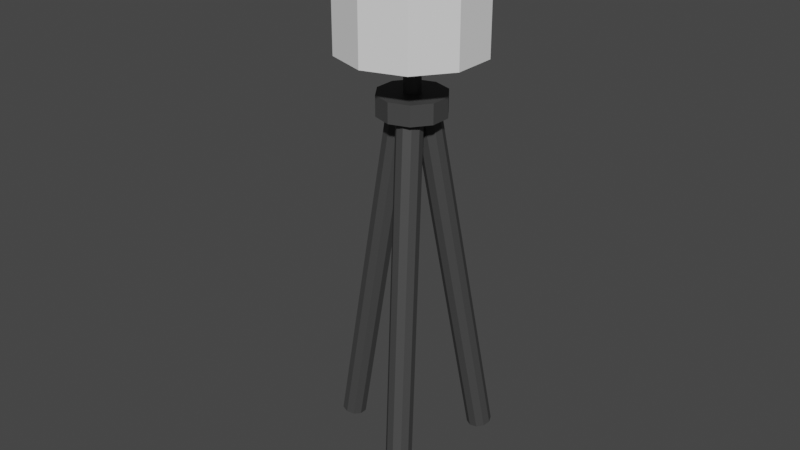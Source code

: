 # Source: Golvlampa.blend  (saved by Blender 3.3.6; exported with 4.5.12 LTS)
import bpy
from mathutils import Matrix  # noqa: F401  (used for matrix-valued properties, if any)

bpy.ops.wm.read_factory_settings(use_empty=True)
scene = bpy.context.scene
scene.name = 'Scene'

# ---- collections
col_huvud = bpy.data.collections.new('Huvud'); scene.collection.children.link(col_huvud)
col_ben = bpy.data.collections.new('Ben'); scene.collection.children.link(col_ben)

# ---- materials (node trees are filled in below, after node groups)
mat_material_001 = bpy.data.materials.new('Material.001')
mat_material_001.use_transparent_shadow = False
mat_material_004 = bpy.data.materials.new('Material.004')
mat_material_004.use_transparent_shadow = False
mat_material_010 = bpy.data.materials.new('Material.010')
mat_material_010.use_transparent_shadow = False
mat_material_003 = bpy.data.materials.new('Material.003')
mat_material_003.use_transparent_shadow = False
mat_material_009 = bpy.data.materials.new('Material.009')
mat_material_009.use_transparent_shadow = False

# ---- material node trees
mat_material_001.use_nodes = True; mat_material_001.node_tree.nodes.clear()
_N = mat_material_001.node_tree.nodes; _L = mat_material_001.node_tree.links
n0 = _N.new('ShaderNodeBsdfPrincipled'); n0.name = 'Principled BSDF'; n0.location = (10, 300)
n0.distribution = 'GGX'
n0.subsurface_method = 'RANDOM_WALK_SKIN'
n0.inputs[0].default_value = (1.0, 0.8781, 0.4767, 1.0)
n0.inputs[3].default_value = 1.45
n0.inputs[27].default_value = (0.0, 0.0, 0.0, 1.0)
n0.inputs[28].default_value = 1.0
n1 = _N.new('ShaderNodeOutputMaterial'); n1.name = 'Material Output'; n1.location = (300, 300)
_L.new(n0.outputs[0], n1.inputs[0])
n1.is_active_output = True
mat_material_004.use_nodes = True; mat_material_004.node_tree.nodes.clear()
_N = mat_material_004.node_tree.nodes; _L = mat_material_004.node_tree.links
n0 = _N.new('ShaderNodeBsdfPrincipled'); n0.name = 'Principled BSDF'; n0.location = (10, 300)
n0.distribution = 'GGX'
n0.subsurface_method = 'RANDOM_WALK_SKIN'
n0.inputs[0].default_value = (0.05582, 0.05582, 0.05582, 1.0)
n0.inputs[3].default_value = 1.45
n0.inputs[27].default_value = (0.0, 0.0, 0.0, 1.0)
n0.inputs[28].default_value = 1.0
n1 = _N.new('ShaderNodeOutputMaterial'); n1.name = 'Material Output'; n1.location = (300, 300)
_L.new(n0.outputs[0], n1.inputs[0])
n1.is_active_output = True
mat_material_010.use_nodes = True; mat_material_010.node_tree.nodes.clear()
_N = mat_material_010.node_tree.nodes; _L = mat_material_010.node_tree.links
n0 = _N.new('ShaderNodeBsdfPrincipled'); n0.name = 'Principled BSDF'; n0.location = (10, 300)
n0.distribution = 'GGX'
n0.subsurface_method = 'RANDOM_WALK_SKIN'
n0.inputs[0].default_value = (0.05582, 0.05582, 0.05582, 1.0)
n0.inputs[3].default_value = 1.45
n0.inputs[27].default_value = (0.0, 0.0, 0.0, 1.0)
n0.inputs[28].default_value = 1.0
n1 = _N.new('ShaderNodeOutputMaterial'); n1.name = 'Material Output'; n1.location = (300, 300)
_L.new(n0.outputs[0], n1.inputs[0])
n1.is_active_output = True
mat_material_003.use_nodes = True; mat_material_003.node_tree.nodes.clear()
_N = mat_material_003.node_tree.nodes; _L = mat_material_003.node_tree.links
n0 = _N.new('ShaderNodeBsdfPrincipled'); n0.name = 'Principled BSDF'; n0.location = (10, 300)
n0.distribution = 'GGX'
n0.subsurface_method = 'RANDOM_WALK_SKIN'
n0.inputs[0].default_value = (0.05582, 0.05582, 0.05582, 1.0)
n0.inputs[3].default_value = 1.45
n0.inputs[27].default_value = (0.0, 0.0, 0.0, 1.0)
n0.inputs[28].default_value = 1.0
n1 = _N.new('ShaderNodeOutputMaterial'); n1.name = 'Material Output'; n1.location = (300, 300)
_L.new(n0.outputs[0], n1.inputs[0])
n1.is_active_output = True
mat_material_009.use_nodes = True; mat_material_009.node_tree.nodes.clear()
_N = mat_material_009.node_tree.nodes; _L = mat_material_009.node_tree.links
n0 = _N.new('ShaderNodeBsdfPrincipled'); n0.name = 'Principled BSDF'; n0.location = (10, 300)
n0.distribution = 'GGX'
n0.subsurface_method = 'RANDOM_WALK_SKIN'
n0.inputs[0].default_value = (0.05582, 0.05582, 0.05582, 1.0)
n0.inputs[3].default_value = 1.45
n0.inputs[27].default_value = (0.0, 0.0, 0.0, 1.0)
n0.inputs[28].default_value = 1.0
n1 = _N.new('ShaderNodeOutputMaterial'); n1.name = 'Material Output'; n1.location = (300, 300)
_L.new(n0.outputs[0], n1.inputs[0])
n1.is_active_output = True

# ---- world
world_world = bpy.data.worlds.new('World'); scene.world = world_world
world_world.use_nodes = True; world_world.node_tree.nodes.clear()
_N = world_world.node_tree.nodes; _L = world_world.node_tree.links
n0 = _N.new('ShaderNodeOutputWorld'); n0.name = 'World Output'; n0.location = (300, 300)
n1 = _N.new('ShaderNodeBackground'); n1.name = 'Background'; n1.location = (10, 300)
n1.inputs[0].default_value = (0.05088, 0.05088, 0.05088, 1.0)
_L.new(n1.outputs[0], n0.inputs[0])
n0.is_active_output = True
world_world.color = (0.05088, 0.05088, 0.05088)
world_world.use_sun_shadow = False
world_world.sun_shadow_jitter_overblur = 0.0

# ---- meshes
me_sphere = bpy.data.meshes.new('Sphere')
me_sphere.from_pydata([(0.1411, 0.1411, 0.7431), (0.2291, 0.2291, 0.4036), (0.3266, 0.3266, 0.1915), (0.3536, 0.3536, 0.0), (0.3266, 0.3266, -0.1913), (0.25, 0.25, -0.3536), (0.1353, 0.1353, -0.4619), (0.1995, 3.209e-10, 0.7431), (0.3239, -2.167e-10, 0.4036), (0.4619, 0.0, 0.1915), (0.5, 0.0, 0.0), (0.4619, 0.0, -0.1913), (0.3536, 0.0, -0.3536), (0.1913, 0.0, -0.4619), (0.1411, -0.1411, 0.7431), (0.2291, -0.2291, 0.4036), (0.3266, -0.3266, 0.1915), (0.3536, -0.3536, 0.0), (0.3266, -0.3266, -0.1913), (0.25, -0.25, -0.3536), (0.1353, -0.1353, -0.4619), (1.654e-10, -0.1995, 0.7431), (4.335e-10, -0.3239, 0.4036), (0.0, -0.4619, 0.1915), (0.0, -0.5, 0.0), (0.0, -0.4619, -0.1913), (0.0, -0.3536, -0.3536), (0.0, -0.1913, -0.4619), (-0.1411, -0.1411, 0.7431), (-0.2291, -0.2291, 0.4036), (-0.3266, -0.3266, 0.1915), (-0.3536, -0.3536, 0.0), (-0.3266, -0.3266, -0.1913), (-0.25, -0.25, -0.3536), (-0.1353, -0.1353, -0.4619), (-0.1995, 3.209e-10, 0.7431), (-0.3239, -2.167e-10, 0.4036), (-0.4619, 0.0, 0.1915), (-0.5, 0.0, 0.0), (-0.4619, 0.0, -0.1913), (-0.3536, 0.0, -0.3536), (-0.1913, 0.0, -0.4619), (-0.1411, 0.1411, 0.7431), (-0.2291, 0.2291, 0.4036), (-0.3266, 0.3266, 0.1915), (-0.3536, 0.3536, 0.0), (-0.3266, 0.3266, -0.1913), (-0.25, 0.25, -0.3536), (-0.1353, 0.1353, -0.4619), (0.0, 0.0, -0.5), (1.394e-10, -1.394e-10, 0.8416), (1.654e-10, 0.1995, 0.7431), (4.335e-10, 0.3239, 0.4036), (0.0, 0.4619, 0.1915), (0.0, 0.5, 0.0), (0.0, 0.4619, -0.1913), (0.0, 0.3536, -0.3536), (0.0, 0.1913, -0.4619)], [], [(49, 57, 6), (56, 55, 4, 5), (54, 53, 2, 3), (52, 51, 0, 1), (57, 56, 5, 6), (55, 54, 3, 4), (53, 52, 1, 2), (51, 50, 0), (6, 5, 12, 13), (4, 3, 10, 11), (2, 1, 8, 9), (0, 50, 7), (49, 6, 13), (5, 4, 11, 12), (3, 2, 9, 10), (1, 0, 7, 8), (11, 10, 17, 18), (9, 8, 15, 16), (7, 50, 14), (49, 13, 20), (12, 11, 18, 19), (10, 9, 16, 17), (8, 7, 14, 15), (13, 12, 19, 20), (49, 20, 27), (19, 18, 25, 26), (17, 16, 23, 24), (15, 14, 21, 22), (20, 19, 26, 27), (18, 17, 24, 25), (16, 15, 22, 23), (14, 50, 21), (24, 23, 30, 31), (22, 21, 28, 29), (27, 26, 33, 34), (25, 24, 31, 32), (23, 22, 29, 30), (21, 50, 28), (49, 27, 34), (26, 25, 32, 33), (34, 33, 40, 41), (32, 31, 38, 39), (30, 29, 36, 37), (28, 50, 35), (49, 34, 41), (33, 32, 39, 40), (31, 30, 37, 38), (29, 28, 35, 36), (37, 36, 43, 44), (35, 50, 42), (49, 41, 48), (40, 39, 46, 47), (38, 37, 44, 45), (36, 35, 42, 43), (41, 40, 47, 48), (39, 38, 45, 46), (49, 48, 57), (47, 46, 55, 56), (45, 44, 53, 54), (43, 42, 51, 52), (48, 47, 56, 57), (46, 45, 54, 55), (44, 43, 52, 53), (42, 50, 51)])
_uv = me_sphere.uv_layers.new(name='UVMap')
_uv.uv.foreach_set('vector', [0.6875, 0.0, 0.75, 0.125, 0.625, 0.125, 0.75, 0.25, 0.75, 0.375, 0.625, 0.375, 0.625, 0.25, 0.75, 0.5, 0.75, 0.625, 0.625, 0.625, 0.625, 0.5, 0.75, 0.75, 0.75, 0.875, 0.625, 0.875, 0.625, 0.75, 0.75, 0.125, 0.75, 0.25, 0.625, 0.25, 0.625, 0.125, 0.75, 0.375, 0.75, 0.5, 0.625, 0.5, 0.625, 0.375, 0.75, 0.625, 0.75, 0.75, 0.625, 0.75, 0.625, 0.625, 0.75, 0.875, 0.6875, 1.0, 0.625, 0.875, 0.625, 0.125, 0.625, 0.25, 0.5, 0.25, 0.5, 0.125, 0.625, 0.375, 0.625, 0.5, 0.5, 0.5, 0.5, 0.375, 0.625, 0.625, 0.625, 0.75, 0.5, 0.75, 0.5, 0.625, 0.625, 0.875, 0.5625, 1.0, 0.5, 0.875, 0.5625, 0.0, 0.625, 0.125, 0.5, 0.125, 0.625, 0.25, 0.625, 0.375, 0.5, 0.375, 0.5, 0.25, 0.625, 0.5, 0.625, 0.625, 0.5, 0.625, 0.5, 0.5, 0.625, 0.75, 0.625, 0.875, 0.5, 0.875, 0.5, 0.75, 0.5, 0.375, 0.5, 0.5, 0.375, 0.5, 0.375, 0.375, 0.5, 0.625, 0.5, 0.75, 0.375, 0.75, 0.375, 0.625, 0.5, 0.875, 0.4375, 1.0, 0.375, 0.875, 0.4375, 0.0, 0.5, 0.125, 0.375, 0.125, 0.5, 0.25, 0.5, 0.375, 0.375, 0.375, 0.375, 0.25, 0.5, 0.5, 0.5, 0.625, 0.375, 0.625, 0.375, 0.5, 0.5, 0.75, 0.5, 0.875, 0.375, 0.875, 0.375, 0.75, 0.5, 0.125, 0.5, 0.25, 0.375, 0.25, 0.375, 0.125, 0.3125, 0.0, 0.375, 0.125, 0.25, 0.125, 0.375, 0.25, 0.375, 0.375, 0.25, 0.375, 0.25, 0.25, 0.375, 0.5, 0.375, 0.625, 0.25, 0.625, 0.25, 0.5, 0.375, 0.75, 0.375, 0.875, 0.25, 0.875, 0.25, 0.75, 0.375, 0.125, 0.375, 0.25, 0.25, 0.25, 0.25, 0.125, 0.375, 0.375, 0.375, 0.5, 0.25, 0.5, 0.25, 0.375, 0.375, 0.625, 0.375, 0.75, 0.25, 0.75, 0.25, 0.625, 0.375, 0.875, 0.3125, 1.0, 0.25, 0.875, 0.25, 0.5, 0.25, 0.625, 0.125, 0.625, 0.125, 0.5, 0.25, 0.75, 0.25, 0.875, 0.125, 0.875, 0.125, 0.75, 0.25, 0.125, 0.25, 0.25, 0.125, 0.25, 0.125, 0.125, 0.25, 0.375, 0.25, 0.5, 0.125, 0.5, 0.125, 0.375, 0.25, 0.625, 0.25, 0.75, 0.125, 0.75, 0.125, 0.625, 0.25, 0.875, 0.1875, 1.0, 0.125, 0.875, 0.1875, 0.0, 0.25, 0.125, 0.125, 0.125, 0.25, 0.25, 0.25, 0.375, 0.125, 0.375, 0.125, 0.25, 0.125, 0.125, 0.125, 0.25, 0.0, 0.25, 0.0, 0.125, 0.125, 0.375, 0.125, 0.5, 0.0, 0.5, 0.0, 0.375, 0.125, 0.625, 0.125, 0.75, 0.0, 0.75, 0.0, 0.625, 0.125, 0.875, 0.0625, 1.0, 0.0, 0.875, 0.0625, 0.0, 0.125, 0.125, 0.0, 0.125, 0.125, 0.25, 0.125, 0.375, 0.0, 0.375, 0.0, 0.25, 0.125, 0.5, 0.125, 0.625, 0.0, 0.625, 0.0, 0.5, 0.125, 0.75, 0.125, 0.875, 0.0, 0.875, 0.0, 0.75, 1.0, 0.625, 1.0, 0.75, 0.875, 0.75, 0.875, 0.625, 1.0, 0.875, 0.9375, 1.0, 0.875, 0.875, 0.9375, 0.0, 1.0, 0.125, 0.875, 0.125, 1.0, 0.25, 1.0, 0.375, 0.875, 0.375, 0.875, 0.25, 1.0, 0.5, 1.0, 0.625, 0.875, 0.625, 0.875, 0.5, 1.0, 0.75, 1.0, 0.875, 0.875, 0.875, 0.875, 0.75, 1.0, 0.125, 1.0, 0.25, 0.875, 0.25, 0.875, 0.125, 1.0, 0.375, 1.0, 0.5, 0.875, 0.5, 0.875, 0.375, 0.8125, 0.0, 0.875, 0.125, 0.75, 0.125, 0.875, 0.25, 0.875, 0.375, 0.75, 0.375, 0.75, 0.25, 0.875, 0.5, 0.875, 0.625, 0.75, 0.625, 0.75, 0.5, 0.875, 0.75, 0.875, 0.875, 0.75, 0.875, 0.75, 0.75, 0.875, 0.125, 0.875, 0.25, 0.75, 0.25, 0.75, 0.125, 0.875, 0.375, 0.875, 0.5, 0.75, 0.5, 0.75, 0.375, 0.875, 0.625, 0.875, 0.75, 0.75, 0.75, 0.75, 0.625, 0.875, 0.875, 0.8125, 1.0, 0.75, 0.875])
me_sphere.materials.append(mat_material_001)
me_sphere.update()
me_cylinder_002 = bpy.data.meshes.new('Cylinder.002')
me_cylinder_002.from_pydata([(6.984e-10, 0.2966, -0.15), (6.984e-10, 0.1657, 0.2593), (0.1743, 0.2399, -0.15), (0.09739, 0.1341, 0.2593), (0.282, 0.09164, -0.15), (0.1576, 0.0512, 0.2593), (0.282, -0.09164, -0.15), (0.1576, -0.0512, 0.2593), (0.1743, -0.2399, -0.15), (0.09739, -0.1341, 0.2593), (6.984e-10, -0.2966, -0.15), (6.984e-10, -0.1657, 0.2593), (-0.1743, -0.2399, -0.15), (-0.09739, -0.1341, 0.2593), (-0.282, -0.09164, -0.15), (-0.1576, -0.0512, 0.2593), (-0.282, 0.09164, -0.15), (-0.1576, 0.0512, 0.2593), (-0.1743, 0.2399, -0.15), (-0.09739, 0.1341, 0.2593), (0.1386, 0.1907, 0.1659), (6.984e-10, 0.2358, 0.1659), (0.2242, 0.07286, 0.1659), (0.2242, -0.07286, 0.1659), (0.1386, -0.1907, 0.1659), (6.984e-10, -0.2358, 0.1659), (-0.1386, -0.1907, 0.1659), (-0.2242, -0.07286, 0.1659), (-0.2242, 0.07286, 0.1659), (-0.1386, 0.1907, 0.1659)], [], [(0, 21, 20, 2), (2, 20, 22, 4), (4, 22, 23, 6), (6, 23, 24, 8), (8, 24, 25, 10), (10, 25, 26, 12), (12, 26, 27, 14), (14, 27, 28, 16), (3, 1, 19, 17, 15, 13, 11, 9, 7, 5), (16, 28, 29, 18), (18, 29, 21, 0), (0, 2, 4, 6, 8, 10, 12, 14, 16, 18), (1, 3, 20, 21), (3, 5, 22, 20), (5, 7, 23, 22), (7, 9, 24, 23), (9, 11, 25, 24), (11, 13, 26, 25), (13, 15, 27, 26), (15, 17, 28, 27), (17, 19, 29, 28), (19, 1, 21, 29)])
_uv = me_cylinder_002.uv_layers.new(name='UVMap')
_uv.uv.foreach_set('vector', [1.0, 0.5, 1.0, 1.0, 0.9, 1.0, 0.9, 0.5, 0.9, 0.5, 0.9, 1.0, 0.8, 1.0, 0.8, 0.5, 0.8, 0.5, 0.8, 1.0, 0.7, 1.0, 0.7, 0.5, 0.7, 0.5, 0.7, 1.0, 0.6, 1.0, 0.6, 0.5, 0.6, 0.5, 0.6, 1.0, 0.5, 1.0, 0.5, 0.5, 0.5, 0.5, 0.5, 1.0, 0.4, 1.0, 0.4, 0.5, 0.4, 0.5, 0.4, 1.0, 0.3, 1.0, 0.3, 0.5, 0.3, 0.5, 0.3, 1.0, 0.2, 1.0, 0.2, 0.5, 0.3491, 0.3865, 0.25, 0.4187, 0.1509, 0.3865, 0.08959, 0.3021, 0.08959, 0.1979, 0.1509, 0.1135, 0.25, 0.08134, 0.3491, 0.1135, 0.4104, 0.1979, 0.4104, 0.3021, 0.2, 0.5, 0.2, 1.0, 0.1, 1.0, 0.1, 0.5, 0.1, 0.5, 0.1, 1.0, -7.451e-08, 1.0, -7.451e-08, 0.5, 0.75, 0.49, 0.8911, 0.4442, 0.9783, 0.3242, 0.9783, 0.1758, 0.8911, 0.05584, 0.75, 0.01, 0.6089, 0.05584, 0.5217, 0.1758, 0.5217, 0.3242, 0.6089, 0.4442, 0.25, 0.4187, 0.3491, 0.3865, 0.3911, 0.4442, 0.25, 0.49, 0.3491, 0.3865, 0.4104, 0.3021, 0.4783, 0.3242, 0.3911, 0.4442, 0.4104, 0.3021, 0.4104, 0.1979, 0.4783, 0.1758, 0.4783, 0.3242, 0.4104, 0.1979, 0.3491, 0.1135, 0.3911, 0.05584, 0.4783, 0.1758, 0.3491, 0.1135, 0.25, 0.08134, 0.25, 0.01, 0.3911, 0.05584, 0.25, 0.08134, 0.1509, 0.1135, 0.1089, 0.05584, 0.25, 0.01, 0.1509, 0.1135, 0.08959, 0.1979, 0.02175, 0.1758, 0.1089, 0.05584, 0.08959, 0.1979, 0.08959, 0.3021, 0.02175, 0.3242, 0.02175, 0.1758, 0.08959, 0.3021, 0.1509, 0.3865, 0.1089, 0.4442, 0.02175, 0.3242, 0.1509, 0.3865, 0.25, 0.4187, 0.25, 0.49, 0.1089, 0.4442])
me_cylinder_002.materials.append(mat_material_004)
me_cylinder_002.update()
me_cylinder = bpy.data.meshes.new('Cylinder')
me_cylinder.from_pydata([(0.0, 1.25, -0.875), (0.0, 1.25, 0.875), (0.7347, 1.011, -0.875), (0.7347, 1.011, 0.875), (1.189, 0.3863, -0.875), (1.189, 0.3863, 0.875), (1.189, -0.3863, -0.875), (1.189, -0.3863, 0.875), (0.7347, -1.011, -0.875), (0.7347, -1.011, 0.875), (0.0, -1.25, -0.875), (0.0, -1.25, 0.875), (-0.7347, -1.011, -0.875), (-0.7347, -1.011, 0.875), (-1.189, -0.3863, -0.875), (-1.189, -0.3863, 0.875), (-1.189, 0.3863, -0.875), (-1.189, 0.3863, 0.875), (-0.7347, 1.011, -0.875), (-0.7347, 1.011, 0.875)], [], [(0, 1, 3, 2), (2, 3, 5, 4), (4, 5, 7, 6), (6, 7, 9, 8), (8, 9, 11, 10), (10, 11, 13, 12), (12, 13, 15, 14), (14, 15, 17, 16), (3, 1, 19, 17, 15, 13, 11, 9, 7, 5), (16, 17, 19, 18), (18, 19, 1, 0), (0, 2, 4, 6, 8, 10, 12, 14, 16, 18)])
_uv = me_cylinder.uv_layers.new(name='UVMap')
_uv.uv.foreach_set('vector', [1.0, 0.5, 1.0, 1.0, 0.9, 1.0, 0.9, 0.5, 0.9, 0.5, 0.9, 1.0, 0.8, 1.0, 0.8, 0.5, 0.8, 0.5, 0.8, 1.0, 0.7, 1.0, 0.7, 0.5, 0.7, 0.5, 0.7, 1.0, 0.6, 1.0, 0.6, 0.5, 0.6, 0.5, 0.6, 1.0, 0.5, 1.0, 0.5, 0.5, 0.5, 0.5, 0.5, 1.0, 0.4, 1.0, 0.4, 0.5, 0.4, 0.5, 0.4, 1.0, 0.3, 1.0, 0.3, 0.5, 0.3, 0.5, 0.3, 1.0, 0.2, 1.0, 0.2, 0.5, 0.3911, 0.4442, 0.25, 0.49, 0.1089, 0.4442, 0.02175, 0.3242, 0.02175, 0.1758, 0.1089, 0.05584, 0.25, 0.01, 0.3911, 0.05584, 0.4783, 0.1758, 0.4783, 0.3242, 0.2, 0.5, 0.2, 1.0, 0.1, 1.0, 0.1, 0.5, 0.1, 0.5, 0.1, 1.0, -7.451e-08, 1.0, -7.451e-08, 0.5, 0.75, 0.49, 0.8911, 0.4442, 0.9783, 0.3242, 0.9783, 0.1758, 0.8911, 0.05584, 0.75, 0.01, 0.6089, 0.05584, 0.5217, 0.1758, 0.5217, 0.3242, 0.6089, 0.4442])
me_cylinder.update()
me_cylinder_001 = bpy.data.meshes.new('Cylinder.001')
me_cylinder_001.from_pydata([(0.0, 1.25, -0.875), (0.0, 1.25, 0.875), (0.7347, 1.011, -0.875), (0.7347, 1.011, 0.875), (1.189, 0.3863, -0.875), (1.189, 0.3863, 0.875), (1.189, -0.3863, -0.875), (1.189, -0.3863, 0.875), (0.7347, -1.011, -0.875), (0.7347, -1.011, 0.875), (0.0, -1.25, -0.875), (0.0, -1.25, 0.875), (-0.7347, -1.011, -0.875), (-0.7347, -1.011, 0.875), (-1.189, -0.3863, -0.875), (-1.189, -0.3863, 0.875), (-1.189, 0.3863, -0.875), (-1.189, 0.3863, 0.875), (-0.7347, 1.011, -0.875), (-0.7347, 1.011, 0.875)], [], [(0, 1, 3, 2), (2, 3, 5, 4), (4, 5, 7, 6), (6, 7, 9, 8), (8, 9, 11, 10), (10, 11, 13, 12), (12, 13, 15, 14), (14, 15, 17, 16), (3, 1, 19, 17, 15, 13, 11, 9, 7, 5), (16, 17, 19, 18), (18, 19, 1, 0), (0, 2, 4, 6, 8, 10, 12, 14, 16, 18)])
_uv = me_cylinder_001.uv_layers.new(name='UVMap')
_uv.uv.foreach_set('vector', [1.0, 0.5, 1.0, 1.0, 0.9, 1.0, 0.9, 0.5, 0.9, 0.5, 0.9, 1.0, 0.8, 1.0, 0.8, 0.5, 0.8, 0.5, 0.8, 1.0, 0.7, 1.0, 0.7, 0.5, 0.7, 0.5, 0.7, 1.0, 0.6, 1.0, 0.6, 0.5, 0.6, 0.5, 0.6, 1.0, 0.5, 1.0, 0.5, 0.5, 0.5, 0.5, 0.5, 1.0, 0.4, 1.0, 0.4, 0.5, 0.4, 0.5, 0.4, 1.0, 0.3, 1.0, 0.3, 0.5, 0.3, 0.5, 0.3, 1.0, 0.2, 1.0, 0.2, 0.5, 0.3911, 0.4442, 0.25, 0.49, 0.1089, 0.4442, 0.02175, 0.3242, 0.02175, 0.1758, 0.1089, 0.05584, 0.25, 0.01, 0.3911, 0.05584, 0.4783, 0.1758, 0.4783, 0.3242, 0.2, 0.5, 0.2, 1.0, 0.1, 1.0, 0.1, 0.5, 0.1, 0.5, 0.1, 1.0, -7.451e-08, 1.0, -7.451e-08, 0.5, 0.75, 0.49, 0.8911, 0.4442, 0.9783, 0.3242, 0.9783, 0.1758, 0.8911, 0.05584, 0.75, 0.01, 0.6089, 0.05584, 0.5217, 0.1758, 0.5217, 0.3242, 0.6089, 0.4442])
me_cylinder_001.update()
me_cube = bpy.data.meshes.new('Cube')
me_cube.from_pydata([(-0.1, -0.1, -0.1), (-0.1, -0.1, 0.1), (-0.1, 0.1, -0.1), (-0.1, 0.1, 0.1), (0.1, -0.1, -0.1), (0.1, -0.1, 0.1), (0.1, 0.1, -0.1), (0.1, 0.1, 0.1), (0.3313, 0.1, 0.8567), (0.3193, 0.1, 1.03), (0.3313, -0.1, 0.8567), (0.3193, -0.1, 1.03), (0.1581, 0.1, 0.02896), (0.1461, 0.1, 0.2022), (0.1581, -0.1, 0.02896), (0.1461, -0.1, 0.2022), (0.104, 1.848, 0.3525), (0.09796, 1.796, 0.5391), (0.1273, 1.848, 0.4042), (0.1213, 1.796, 0.5908), (0.1174, 0.2491, -0.0614), (0.1114, 0.1974, 0.1252), (0.1407, 0.2491, -0.009638), (0.1347, 0.1974, 0.177), (0.1273, -1.848, 0.4042), (0.1213, -1.796, 0.5908), (0.104, -1.848, 0.3525), (0.09796, -1.796, 0.5391), (0.1407, -0.2491, -0.009638), (0.1347, -0.1974, 0.177), (0.1174, -0.2491, -0.0614), (0.1114, -0.1974, 0.1252)], [], [(0, 1, 3, 2), (2, 3, 7, 6), (6, 7, 5, 4), (4, 5, 1, 0), (2, 6, 4, 0), (7, 3, 1, 5), (8, 9, 11, 10), (10, 11, 15, 14), (14, 15, 13, 12), (12, 13, 9, 8), (10, 14, 12, 8), (15, 11, 9, 13), (16, 17, 19, 18), (18, 19, 23, 22), (22, 23, 21, 20), (20, 21, 17, 16), (18, 22, 20, 16), (23, 19, 17, 21), (24, 25, 27, 26), (26, 27, 31, 30), (30, 31, 29, 28), (28, 29, 25, 24), (26, 30, 28, 24), (31, 27, 25, 29)])
_uv = me_cube.uv_layers.new(name='UVMap')
_uv.uv.foreach_set('vector', [0.375, 0.0, 0.625, 0.0, 0.625, 0.25, 0.375, 0.25, 0.375, 0.25, 0.625, 0.25, 0.625, 0.5, 0.375, 0.5, 0.375, 0.5, 0.625, 0.5, 0.625, 0.75, 0.375, 0.75, 0.375, 0.75, 0.625, 0.75, 0.625, 1.0, 0.375, 1.0, 0.125, 0.5, 0.375, 0.5, 0.375, 0.75, 0.125, 0.75, 0.625, 0.5, 0.875, 0.5, 0.875, 0.75, 0.625, 0.75, 0.375, 0.0, 0.625, 0.0, 0.625, 0.25, 0.375, 0.25, 0.375, 0.25, 0.625, 0.25, 0.625, 0.5, 0.375, 0.5, 0.375, 0.5, 0.625, 0.5, 0.625, 0.75, 0.375, 0.75, 0.375, 0.75, 0.625, 0.75, 0.625, 1.0, 0.375, 1.0, 0.125, 0.5, 0.375, 0.5, 0.375, 0.75, 0.125, 0.75, 0.625, 0.5, 0.875, 0.5, 0.875, 0.75, 0.625, 0.75, 0.375, 0.0, 0.625, 0.0, 0.625, 0.25, 0.375, 0.25, 0.375, 0.25, 0.625, 0.25, 0.625, 0.5, 0.375, 0.5, 0.375, 0.5, 0.625, 0.5, 0.625, 0.75, 0.375, 0.75, 0.375, 0.75, 0.625, 0.75, 0.625, 1.0, 0.375, 1.0, 0.125, 0.5, 0.375, 0.5, 0.375, 0.75, 0.125, 0.75, 0.625, 0.5, 0.875, 0.5, 0.875, 0.75, 0.625, 0.75, 0.375, 0.0, 0.625, 0.0, 0.625, 0.25, 0.375, 0.25, 0.375, 0.25, 0.625, 0.25, 0.625, 0.5, 0.375, 0.5, 0.375, 0.5, 0.625, 0.5, 0.625, 0.75, 0.375, 0.75, 0.375, 0.75, 0.625, 0.75, 0.625, 1.0, 0.375, 1.0, 0.125, 0.5, 0.375, 0.5, 0.375, 0.75, 0.125, 0.75, 0.625, 0.5, 0.875, 0.5, 0.875, 0.75, 0.625, 0.75])
me_cube.materials.append(mat_material_004)
me_cube.update()
me_cylinder_004 = bpy.data.meshes.new('Cylinder.004')
me_cylinder_004.from_pydata([(0.0, 0.6, -0.25), (0.0, 0.6, 0.25), (0.3527, 0.4854, -0.25), (0.3527, 0.4854, 0.25), (0.5706, 0.1854, -0.25), (0.5706, 0.1854, 0.25), (0.5706, -0.1854, -0.25), (0.5706, -0.1854, 0.25), (0.3527, -0.4854, -0.25), (0.3527, -0.4854, 0.25), (0.0, -0.6, -0.25), (0.0, -0.6, 0.25), (-0.3527, -0.4854, -0.25), (-0.3527, -0.4854, 0.25), (-0.5706, -0.1854, -0.25), (-0.5706, -0.1854, 0.25), (-0.5706, 0.1854, -0.25), (-0.5706, 0.1854, 0.25), (-0.3527, 0.4854, -0.25), (-0.3527, 0.4854, 0.25), (0.0, 0.15, 0.08261), (0.0, 0.15, 0.9232), (0.08817, 0.1214, 0.08261), (0.08817, 0.1214, 0.9232), (0.1427, 0.04635, 0.08261), (0.1427, 0.04635, 0.9232), (0.1427, -0.04635, 0.08261), (0.1427, -0.04635, 0.9232), (0.08817, -0.1214, 0.08261), (0.08817, -0.1214, 0.9232), (0.0, -0.15, 0.08261), (0.0, -0.15, 0.9232), (-0.08817, -0.1214, 0.08261), (-0.08817, -0.1214, 0.9232), (-0.1427, -0.04635, 0.08261), (-0.1427, -0.04635, 0.9232), (-0.1427, 0.04635, 0.08261), (-0.1427, 0.04635, 0.9232), (-0.08817, 0.1214, 0.08261), (-0.08817, 0.1214, 0.9232)], [], [(0, 1, 3, 2), (2, 3, 5, 4), (4, 5, 7, 6), (6, 7, 9, 8), (8, 9, 11, 10), (10, 11, 13, 12), (12, 13, 15, 14), (14, 15, 17, 16), (3, 1, 19, 17, 15, 13, 11, 9, 7, 5), (16, 17, 19, 18), (18, 19, 1, 0), (0, 2, 4, 6, 8, 10, 12, 14, 16, 18), (20, 21, 23, 22), (22, 23, 25, 24), (24, 25, 27, 26), (26, 27, 29, 28), (28, 29, 31, 30), (30, 31, 33, 32), (32, 33, 35, 34), (34, 35, 37, 36), (23, 21, 39, 37, 35, 33, 31, 29, 27, 25), (36, 37, 39, 38), (38, 39, 21, 20), (20, 22, 24, 26, 28, 30, 32, 34, 36, 38)])
_uv = me_cylinder_004.uv_layers.new(name='UVMap')
_uv.uv.foreach_set('vector', [1.0, 0.5, 1.0, 1.0, 0.9, 1.0, 0.9, 0.5, 0.9, 0.5, 0.9, 1.0, 0.8, 1.0, 0.8, 0.5, 0.8, 0.5, 0.8, 1.0, 0.7, 1.0, 0.7, 0.5, 0.7, 0.5, 0.7, 1.0, 0.6, 1.0, 0.6, 0.5, 0.6, 0.5, 0.6, 1.0, 0.5, 1.0, 0.5, 0.5, 0.5, 0.5, 0.5, 1.0, 0.4, 1.0, 0.4, 0.5, 0.4, 0.5, 0.4, 1.0, 0.3, 1.0, 0.3, 0.5, 0.3, 0.5, 0.3, 1.0, 0.2, 1.0, 0.2, 0.5, 0.3911, 0.4442, 0.25, 0.49, 0.1089, 0.4442, 0.02175, 0.3242, 0.02175, 0.1758, 0.1089, 0.05584, 0.25, 0.01, 0.3911, 0.05584, 0.4783, 0.1758, 0.4783, 0.3242, 0.2, 0.5, 0.2, 1.0, 0.1, 1.0, 0.1, 0.5, 0.1, 0.5, 0.1, 1.0, -7.451e-08, 1.0, -7.451e-08, 0.5, 0.75, 0.49, 0.8911, 0.4442, 0.9783, 0.3242, 0.9783, 0.1758, 0.8911, 0.05584, 0.75, 0.01, 0.6089, 0.05584, 0.5217, 0.1758, 0.5217, 0.3242, 0.6089, 0.4442, 1.0, 0.5, 1.0, 1.0, 0.9, 1.0, 0.9, 0.5, 0.9, 0.5, 0.9, 1.0, 0.8, 1.0, 0.8, 0.5, 0.8, 0.5, 0.8, 1.0, 0.7, 1.0, 0.7, 0.5, 0.7, 0.5, 0.7, 1.0, 0.6, 1.0, 0.6, 0.5, 0.6, 0.5, 0.6, 1.0, 0.5, 1.0, 0.5, 0.5, 0.5, 0.5, 0.5, 1.0, 0.4, 1.0, 0.4, 0.5, 0.4, 0.5, 0.4, 1.0, 0.3, 1.0, 0.3, 0.5, 0.3, 0.5, 0.3, 1.0, 0.2, 1.0, 0.2, 0.5, 0.3911, 0.4442, 0.25, 0.49, 0.1089, 0.4442, 0.02175, 0.3242, 0.02175, 0.1758, 0.1089, 0.05584, 0.25, 0.01, 0.3911, 0.05584, 0.4783, 0.1758, 0.4783, 0.3242, 0.2, 0.5, 0.2, 1.0, 0.1, 1.0, 0.1, 0.5, 0.1, 0.5, 0.1, 1.0, -7.451e-08, 1.0, -7.451e-08, 0.5, 0.75, 0.49, 0.8911, 0.4442, 0.9783, 0.3242, 0.9783, 0.1758, 0.8911, 0.05584, 0.75, 0.01, 0.6089, 0.05584, 0.5217, 0.1758, 0.5217, 0.3242, 0.6089, 0.4442])
me_cylinder_004.materials.append(mat_material_004)
me_cylinder_004.update()
me_cylinder_011 = bpy.data.meshes.new('Cylinder.011')
me_cylinder_011.from_pydata([(-0.1432, 0.15, -2.037), (-0.1432, 0.15, -0.03728), (-0.05504, 0.1214, -2.037), (-0.05504, 0.1214, -0.03728), (-0.0005464, 0.04635, -2.037), (-0.0005464, 0.04635, -0.03728), (-0.0005464, -0.04635, -2.037), (-0.0005464, -0.04635, -0.03728), (-0.05504, -0.1214, -2.037), (-0.05504, -0.1214, -0.03728), (-0.1432, -0.15, -2.037), (-0.1432, -0.15, -0.03728), (-0.2314, -0.1214, -2.037), (-0.2314, -0.1214, -0.03728), (-0.2859, -0.04635, -2.037), (-0.2859, -0.04635, -0.03728), (-0.2859, 0.04635, -2.037), (-0.2859, 0.04635, -0.03728), (-0.2314, 0.1214, -2.037), (-0.2314, 0.1214, -0.03728), (1.075, -0.8644, -1.939), (-0.04198, -0.2093, -0.02908), (1.06, -0.7749, -1.947), (-0.05764, -0.1198, -0.03749), (1.099, -0.6909, -1.948), (-0.01846, -0.03585, -0.03873), (1.178, -0.6446, -1.942), (0.06061, 0.0105, -0.03233), (1.267, -0.6535, -1.93), (0.1494, 0.001527, -0.02073), (1.331, -0.7144, -1.918), (0.2139, -0.05934, -0.008368), (1.347, -0.8039, -1.91), (0.2295, -0.1489, 3.803e-05), (1.308, -0.8879, -1.908), (0.1904, -0.2328, 0.001277), (1.229, -0.9343, -1.915), (0.1113, -0.2792, -0.005124), (1.14, -0.9253, -1.926), (0.02255, -0.2702, -0.01672), (1.331, 0.7144, -1.918), (0.2139, 0.05934, -0.008368), (1.267, 0.6535, -1.93), (0.1494, -0.001527, -0.02073), (1.178, 0.6446, -1.942), (0.06061, -0.0105, -0.03233), (1.099, 0.6909, -1.948), (-0.01846, 0.03585, -0.03873), (1.06, 0.7749, -1.947), (-0.05764, 0.1198, -0.03749), (1.075, 0.8644, -1.939), (-0.04198, 0.2093, -0.02908), (1.14, 0.9253, -1.926), (0.02255, 0.2702, -0.01672), (1.229, 0.9343, -1.915), (0.1113, 0.2792, -0.005124), (1.308, 0.8879, -1.908), (0.1904, 0.2328, 0.001277), (1.347, 0.8039, -1.91), (0.2295, 0.1489, 3.802e-05)], [], [(0, 1, 3, 2), (2, 3, 5, 4), (4, 5, 7, 6), (6, 7, 9, 8), (8, 9, 11, 10), (10, 11, 13, 12), (12, 13, 15, 14), (14, 15, 17, 16), (3, 1, 19, 17, 15, 13, 11, 9, 7, 5), (16, 17, 19, 18), (18, 19, 1, 0), (0, 2, 4, 6, 8, 10, 12, 14, 16, 18), (20, 21, 23, 22), (22, 23, 25, 24), (24, 25, 27, 26), (26, 27, 29, 28), (28, 29, 31, 30), (30, 31, 33, 32), (32, 33, 35, 34), (34, 35, 37, 36), (23, 21, 39, 37, 35, 33, 31, 29, 27, 25), (36, 37, 39, 38), (38, 39, 21, 20), (20, 22, 24, 26, 28, 30, 32, 34, 36, 38), (40, 41, 43, 42), (42, 43, 45, 44), (44, 45, 47, 46), (46, 47, 49, 48), (48, 49, 51, 50), (50, 51, 53, 52), (52, 53, 55, 54), (54, 55, 57, 56), (43, 41, 59, 57, 55, 53, 51, 49, 47, 45), (56, 57, 59, 58), (58, 59, 41, 40), (40, 42, 44, 46, 48, 50, 52, 54, 56, 58)])
me_cylinder_011.polygons.foreach_set('material_index', [0, 0, 0, 0, 0, 0, 0, 0, 0, 0, 0, 0, 1, 1, 1, 1, 1, 1, 1, 1, 1, 1, 1, 1, 2, 2, 2, 2, 2, 2, 2, 2, 2, 2, 2, 2])
_uv = me_cylinder_011.uv_layers.new(name='UVMap')
_uv.uv.foreach_set('vector', [1.0, 0.5, 1.0, 1.0, 0.9, 1.0, 0.9, 0.5, 0.9, 0.5, 0.9, 1.0, 0.8, 1.0, 0.8, 0.5, 0.8, 0.5, 0.8, 1.0, 0.7, 1.0, 0.7, 0.5, 0.7, 0.5, 0.7, 1.0, 0.6, 1.0, 0.6, 0.5, 0.6, 0.5, 0.6, 1.0, 0.5, 1.0, 0.5, 0.5, 0.5, 0.5, 0.5, 1.0, 0.4, 1.0, 0.4, 0.5, 0.4, 0.5, 0.4, 1.0, 0.3, 1.0, 0.3, 0.5, 0.3, 0.5, 0.3, 1.0, 0.2, 1.0, 0.2, 0.5, 0.3911, 0.4442, 0.25, 0.49, 0.1089, 0.4442, 0.02175, 0.3242, 0.02175, 0.1758, 0.1089, 0.05584, 0.25, 0.01, 0.3911, 0.05584, 0.4783, 0.1758, 0.4783, 0.3242, 0.2, 0.5, 0.2, 1.0, 0.1, 1.0, 0.1, 0.5, 0.1, 0.5, 0.1, 1.0, -7.451e-08, 1.0, -7.451e-08, 0.5, 0.75, 0.49, 0.8911, 0.4442, 0.9783, 0.3242, 0.9783, 0.1758, 0.8911, 0.05584, 0.75, 0.01, 0.6089, 0.05584, 0.5217, 0.1758, 0.5217, 0.3242, 0.6089, 0.4442, 1.0, 0.5, 1.0, 1.0, 0.9, 1.0, 0.9, 0.5, 0.9, 0.5, 0.9, 1.0, 0.8, 1.0, 0.8, 0.5, 0.8, 0.5, 0.8, 1.0, 0.7, 1.0, 0.7, 0.5, 0.7, 0.5, 0.7, 1.0, 0.6, 1.0, 0.6, 0.5, 0.6, 0.5, 0.6, 1.0, 0.5, 1.0, 0.5, 0.5, 0.5, 0.5, 0.5, 1.0, 0.4, 1.0, 0.4, 0.5, 0.4, 0.5, 0.4, 1.0, 0.3, 1.0, 0.3, 0.5, 0.3, 0.5, 0.3, 1.0, 0.2, 1.0, 0.2, 0.5, 0.3911, 0.4442, 0.25, 0.49, 0.1089, 0.4442, 0.02175, 0.3242, 0.02175, 0.1758, 0.1089, 0.05584, 0.25, 0.01, 0.3911, 0.05584, 0.4783, 0.1758, 0.4783, 0.3242, 0.2, 0.5, 0.2, 1.0, 0.1, 1.0, 0.1, 0.5, 0.1, 0.5, 0.1, 1.0, -7.451e-08, 1.0, -7.451e-08, 0.5, 0.75, 0.49, 0.8911, 0.4442, 0.9783, 0.3242, 0.9783, 0.1758, 0.8911, 0.05584, 0.75, 0.01, 0.6089, 0.05584, 0.5217, 0.1758, 0.5217, 0.3242, 0.6089, 0.4442, 1.0, 0.5, 1.0, 1.0, 0.9, 1.0, 0.9, 0.5, 0.9, 0.5, 0.9, 1.0, 0.8, 1.0, 0.8, 0.5, 0.8, 0.5, 0.8, 1.0, 0.7, 1.0, 0.7, 0.5, 0.7, 0.5, 0.7, 1.0, 0.6, 1.0, 0.6, 0.5, 0.6, 0.5, 0.6, 1.0, 0.5, 1.0, 0.5, 0.5, 0.5, 0.5, 0.5, 1.0, 0.4, 1.0, 0.4, 0.5, 0.4, 0.5, 0.4, 1.0, 0.3, 1.0, 0.3, 0.5, 0.3, 0.5, 0.3, 1.0, 0.2, 1.0, 0.2, 0.5, 0.3911, 0.4442, 0.25, 0.49, 0.1089, 0.4442, 0.02175, 0.3242, 0.02175, 0.1758, 0.1089, 0.05584, 0.25, 0.01, 0.3911, 0.05584, 0.4783, 0.1758, 0.4783, 0.3242, 0.2, 0.5, 0.2, 1.0, 0.1, 1.0, 0.1, 0.5, 0.1, 0.5, 0.1, 1.0, -7.451e-08, 1.0, -7.451e-08, 0.5, 0.75, 0.49, 0.8911, 0.4442, 0.9783, 0.3242, 0.9783, 0.1758, 0.8911, 0.05584, 0.75, 0.01, 0.6089, 0.05584, 0.5217, 0.1758, 0.5217, 0.3242, 0.6089, 0.4442])
me_cylinder_011.materials.append(mat_material_010)
me_cylinder_011.materials.append(mat_material_003)
me_cylinder_011.materials.append(mat_material_009)
me_cylinder_011.update()

# ---- objects
ob_sphere = bpy.data.objects.new('Sphere', me_sphere)
ob_cylinder = bpy.data.objects.new('Cylinder', me_cylinder_002)
ob_cylinder_001 = bpy.data.objects.new('Cylinder.001', me_cylinder)
ob_cylinder_002 = bpy.data.objects.new('Cylinder.002', me_cylinder_001)
ob_cube = bpy.data.objects.new('Cube', me_cube)
ob_cylinder_005 = bpy.data.objects.new('Cylinder.005', me_cylinder_004)
ob_cylinder_008 = bpy.data.objects.new('Cylinder.008', me_cylinder_011)

# ---- transforms, parenting, visibility, modifiers, constraints
ob_sphere.location = (0.0, 4.534e-08, 0.6006)
ob_sphere.rotation_euler = (3.142, -0.0, 0.0)
ob_sphere.scale = (0.6382, 0.6382, 0.6382)
ob_cylinder.location = (0.0, -4.534e-08, 0.0)
ob_cylinder.rotation_euler = (3.142, -0.0, 0.0)
ob_cylinder_001.location = (0.0, 0.0, 1.0)
_m = ob_cylinder_001.modifiers.new('Boolean', 'BOOLEAN')
_m.object = ob_cylinder_002
ob_cylinder_002.location = (0.0, 0.0, 1.0)
ob_cylinder_002.scale = (0.9, 0.9, 1.0)
ob_cube.location = (-0.6546, 0.0, 0.2045)
ob_cube.rotation_euler = (0.0, 0.2618, 0.0)
ob_cube.scale = (5.298, 0.64, 0.64)
ob_cylinder_005.location = (0.0, 0.0, -0.7415)
ob_cylinder_005.scale = (1.0, 1.0, 0.7138)
ob_cylinder_008.location = (0.0, 0.0, -0.7)
ob_cylinder_008.rotation_euler = (0.0, 0.1745, -2.094)
ob_cylinder_008.scale = (1.5, 1.5, 3.267)

# ---- collection membership
col_huvud.objects.link(ob_sphere)
col_huvud.objects.link(ob_cylinder)
col_huvud.objects.link(ob_cylinder_001)
col_huvud.objects.link(ob_cylinder_002)
col_huvud.objects.link(ob_cube)
col_ben.objects.link(ob_cylinder_005)
col_ben.objects.link(ob_cylinder_008)

# ---- scene / render settings (as saved in the file)
scene.frame_start = 1; scene.frame_end = 250; scene.frame_set(1)
scene.render.engine = 'BLENDER_EEVEE_NEXT'
scene.cycles.sampling_pattern = 'TABULATED_SOBOL'
scene.cycles.use_light_tree = False
scene.view_settings.view_transform = 'Filmic'
bpy.context.view_layer.update()

# ---- added for rendering (the .blend has no active camera and no usable light): camera, sun
cam_auto = bpy.data.cameras.new('AutoCamera')
cam_auto.lens = 50.0
cam_auto.sensor_width = 36.0
cam_auto.clip_end = 1000.0
ob_auto_camera = bpy.data.objects.new('AutoCamera', cam_auto)
scene.collection.objects.link(ob_auto_camera)
ob_auto_camera.location = (10.3562, -12.7297, 5.50215)
ob_auto_camera.rotation_euler = (1.09748, -7.21219e-08, 0.694738)
scene.camera = ob_auto_camera
light_auto_sun = bpy.data.lights.new('AutoSun', 'SUN')
light_auto_sun.energy = 3.0
light_auto_sun.angle = 0.0523599
ob_auto_sun = bpy.data.objects.new('AutoSun', light_auto_sun)
scene.collection.objects.link(ob_auto_sun)
ob_auto_sun.rotation_euler = (0.872665, 0.174533, 0.523599)
bpy.context.view_layer.update()
